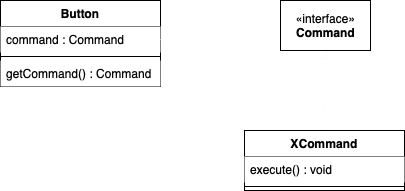

The diagram above was exported from draw.io. Its source (the exported page's mxGraphModel, read from the mxfile embedded in the PNG):
<mxGraphModel dx="946" dy="645" grid="1" gridSize="10" guides="1" tooltips="1" connect="1" arrows="1" fold="1" page="1" pageScale="1" pageWidth="827" pageHeight="1169" math="0" shadow="0">
  <root>
    <mxCell id="0" />
    <mxCell id="1" parent="0" />
    <mxCell id="eNBQxFA_5A1GLXbvnkpq-1" value="«interface»&lt;br&gt;&lt;b&gt;Command&lt;/b&gt;" style="html=1;direction=south;" vertex="1" parent="1">
      <mxGeometry x="450" y="160" width="90" height="50" as="geometry" />
    </mxCell>
    <mxCell id="eNBQxFA_5A1GLXbvnkpq-3" value="Button" style="swimlane;fontStyle=1;align=center;verticalAlign=top;childLayout=stackLayout;horizontal=1;startSize=26;horizontalStack=0;resizeParent=1;resizeParentMax=0;resizeLast=0;collapsible=1;marginBottom=0;" vertex="1" parent="1">
      <mxGeometry x="170" y="160" width="160" height="86" as="geometry" />
    </mxCell>
    <mxCell id="eNBQxFA_5A1GLXbvnkpq-4" value="command : Command" style="text;align=left;verticalAlign=top;spacingLeft=4;spacingRight=4;overflow=hidden;rotatable=0;points=[[0,0.5],[1,0.5]];portConstraint=eastwest;fillColor=#FFFFFF;" vertex="1" parent="eNBQxFA_5A1GLXbvnkpq-3">
      <mxGeometry y="26" width="160" height="26" as="geometry" />
    </mxCell>
    <mxCell id="eNBQxFA_5A1GLXbvnkpq-5" value="" style="line;strokeWidth=1;fillColor=none;align=left;verticalAlign=middle;spacingTop=-1;spacingLeft=3;spacingRight=3;rotatable=0;labelPosition=right;points=[];portConstraint=eastwest;" vertex="1" parent="eNBQxFA_5A1GLXbvnkpq-3">
      <mxGeometry y="52" width="160" height="8" as="geometry" />
    </mxCell>
    <mxCell id="eNBQxFA_5A1GLXbvnkpq-6" value="getCommand() : Command" style="text;strokeColor=none;fillColor=default;align=left;verticalAlign=top;spacingLeft=4;spacingRight=4;overflow=hidden;rotatable=0;points=[[0,0.5],[1,0.5]];portConstraint=eastwest;" vertex="1" parent="eNBQxFA_5A1GLXbvnkpq-3">
      <mxGeometry y="60" width="160" height="26" as="geometry" />
    </mxCell>
    <mxCell id="eNBQxFA_5A1GLXbvnkpq-11" style="edgeStyle=orthogonalEdgeStyle;rounded=0;orthogonalLoop=1;jettySize=auto;html=1;exitX=0.5;exitY=0;exitDx=0;exitDy=0;entryX=1;entryY=0.5;entryDx=0;entryDy=0;dashed=1;startArrow=none;startFill=0;endArrow=block;endFill=0;strokeWidth=1;strokeColor=#FCFCFC;" edge="1" parent="1" source="eNBQxFA_5A1GLXbvnkpq-7" target="eNBQxFA_5A1GLXbvnkpq-1">
      <mxGeometry relative="1" as="geometry" />
    </mxCell>
    <mxCell id="eNBQxFA_5A1GLXbvnkpq-7" value="XCommand" style="swimlane;fontStyle=1;align=center;verticalAlign=top;childLayout=stackLayout;horizontal=1;startSize=26;horizontalStack=0;resizeParent=1;resizeParentMax=0;resizeLast=0;collapsible=1;marginBottom=0;" vertex="1" parent="1">
      <mxGeometry x="414" y="290" width="160" height="60" as="geometry" />
    </mxCell>
    <mxCell id="eNBQxFA_5A1GLXbvnkpq-8" value="execute() : void" style="text;strokeColor=none;fillColor=default;align=left;verticalAlign=top;spacingLeft=4;spacingRight=4;overflow=hidden;rotatable=0;points=[[0,0.5],[1,0.5]];portConstraint=eastwest;" vertex="1" parent="eNBQxFA_5A1GLXbvnkpq-7">
      <mxGeometry y="26" width="160" height="26" as="geometry" />
    </mxCell>
    <mxCell id="eNBQxFA_5A1GLXbvnkpq-9" value="" style="line;strokeWidth=1;fillColor=none;align=left;verticalAlign=middle;spacingTop=-1;spacingLeft=3;spacingRight=3;rotatable=0;labelPosition=right;points=[];portConstraint=eastwest;" vertex="1" parent="eNBQxFA_5A1GLXbvnkpq-7">
      <mxGeometry y="52" width="160" height="8" as="geometry" />
    </mxCell>
    <mxCell id="eNBQxFA_5A1GLXbvnkpq-12" style="edgeStyle=orthogonalEdgeStyle;rounded=0;orthogonalLoop=1;jettySize=auto;html=1;entryX=0.5;entryY=1;entryDx=0;entryDy=0;startArrow=none;startFill=0;endArrow=classic;endFill=1;strokeWidth=1;strokeColor=#FFFFFF;" edge="1" parent="1" source="eNBQxFA_5A1GLXbvnkpq-4" target="eNBQxFA_5A1GLXbvnkpq-1">
      <mxGeometry relative="1" as="geometry" />
    </mxCell>
  </root>
</mxGraphModel>